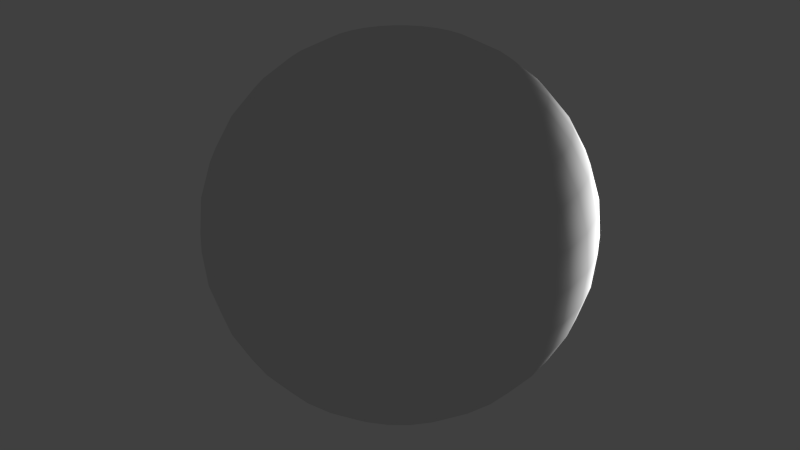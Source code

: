 # Source: UVSphere.blend  (saved by Blender 2.74.0; exported with 4.5.12 LTS)
import bpy
from mathutils import Matrix  # noqa: F401  (used for matrix-valued properties, if any)

bpy.ops.wm.read_factory_settings(use_empty=True)
scene = bpy.context.scene
scene.name = 'Scene'

# ---- collections
col_collection_1 = bpy.data.collections.new('Collection 1'); scene.collection.children.link(col_collection_1)

# ---- materials (node trees are filled in below, after node groups)
mat_material = bpy.data.materials.new('Material')
mat_material.alpha_threshold = 0.0
mat_material.use_transparent_shadow = False
mat_material.roughness = 0.5
mat_material.line_color = (0.0, 0.0, 0.0, 1.0)

# ---- material node trees

# ---- world
world_world = bpy.data.worlds.new('World'); scene.world = world_world
world_world.color = (0.05088, 0.05088, 0.05088)
world_world.use_sun_shadow = False
world_world.sun_shadow_jitter_overblur = 0.0
world_world.cycles.sampling_method = 'MANUAL'
world_world.cycles.sample_map_resolution = 256

# ---- lights
light_point_001 = bpy.data.lights.new('Point.001', 'POINT')
light_point_001.transmission_factor = 0.0
light_point_001.energy = 100.0
light_point_001.shadow_buffer_clip_start = 0.5
light_point_001.shadow_soft_size = 0.1
light_point_001.shadow_maximum_resolution = 0.006
light_point_001.use_absolute_resolution = True
light_point_001.cycles.use_multiple_importance_sampling = False

# ---- meshes
me_sphere = bpy.data.meshes.new('Sphere')
me_sphere.from_pydata([(-0.1951, 0.0, 0.9808), (-0.3827, 0.0, 0.9239), (-0.5556, 0.0, 0.8315), (-0.7071, 0.0, 0.7071), (-0.8315, 0.0, 0.5556), (-0.9239, 0.0, 0.3827), (-0.9808, 0.0, 0.1951), (-1.0, 0.0, 7.55e-08), (-0.9808, 0.0, -0.1951), (-0.9239, 0.0, -0.3827), (-0.8315, 0.0, -0.5556), (-0.7071, 0.0, -0.7071), (-0.5556, 0.0, -0.8315), (-0.3827, 0.0, -0.9239), (-0.1951, 0.0, -0.9808), (3.258e-07, 0.0, -1.0), (-0.1913, 0.03806, 0.9808), (-0.3753, 0.07466, 0.9239), (-0.5449, 0.1084, 0.8315), (-0.6935, 0.1379, 0.7071), (-0.8155, 0.1622, 0.5556), (-0.9061, 0.1802, 0.3827), (-0.9619, 0.1913, 0.1951), (-0.9808, 0.1951, 7.55e-08), (-0.9619, 0.1913, -0.1951), (-0.9061, 0.1802, -0.3827), (-0.8155, 0.1622, -0.5556), (-0.6935, 0.1379, -0.7071), (-0.5449, 0.1084, -0.8315), (-0.3753, 0.07466, -0.9239), (-0.1913, 0.03806, -0.9808), (-0.1802, 0.07466, 0.9808), (-0.3536, 0.1464, 0.9239), (-0.5133, 0.2126, 0.8315), (-0.6533, 0.2706, 0.7071), (-0.7682, 0.3182, 0.5556), (-0.8536, 0.3536, 0.3827), (-0.9061, 0.3753, 0.1951), (-0.9239, 0.3827, 7.55e-08), (-0.9061, 0.3753, -0.1951), (-0.8536, 0.3536, -0.3827), (-0.7682, 0.3182, -0.5556), (-0.6533, 0.2706, -0.7071), (-0.5133, 0.2126, -0.8315), (-0.3536, 0.1464, -0.9239), (-0.1802, 0.07466, -0.9808), (-0.1622, 0.1084, 0.9808), (-0.3182, 0.2126, 0.9239), (-0.4619, 0.3087, 0.8315), (-0.5879, 0.3928, 0.7071), (-0.6913, 0.4619, 0.5556), (-0.7682, 0.5133, 0.3827), (-0.8155, 0.5449, 0.1951), (-0.8315, 0.5556, 7.55e-08), (-0.8155, 0.5449, -0.1951), (-0.7682, 0.5133, -0.3827), (-0.6913, 0.4619, -0.5556), (-0.5879, 0.3928, -0.7071), (-0.4619, 0.3087, -0.8315), (-0.3182, 0.2126, -0.9239), (-0.1622, 0.1084, -0.9808), (-0.1379, 0.1379, 0.9808), (-0.2706, 0.2706, 0.9239), (-0.3928, 0.3928, 0.8315), (-0.5, 0.5, 0.7071), (-0.5879, 0.5879, 0.5556), (-0.6533, 0.6533, 0.3827), (-0.6935, 0.6935, 0.1951), (-0.7071, 0.7071, 7.55e-08), (-0.6935, 0.6935, -0.1951), (-0.6533, 0.6533, -0.3827), (-0.5879, 0.5879, -0.5556), (-0.5, 0.5, -0.7071), (-0.3928, 0.3928, -0.8315), (-0.2706, 0.2706, -0.9239), (-0.1379, 0.1379, -0.9808), (-0.1084, 0.1622, 0.9808), (-0.2126, 0.3182, 0.9239), (-0.3087, 0.4619, 0.8315), (-0.3928, 0.5879, 0.7071), (-0.4619, 0.6913, 0.5556), (-0.5133, 0.7682, 0.3827), (-0.5449, 0.8155, 0.1951), (-0.5556, 0.8315, 7.55e-08), (-0.5449, 0.8155, -0.1951), (-0.5133, 0.7682, -0.3827), (-0.4619, 0.6913, -0.5556), (-0.3928, 0.5879, -0.7071), (-0.3087, 0.4619, -0.8315), (-0.2126, 0.3182, -0.9239), (-0.1084, 0.1622, -0.9808), (-0.07466, 0.1802, 0.9808), (-0.1464, 0.3536, 0.9239), (-0.2126, 0.5133, 0.8315), (-0.2706, 0.6533, 0.7071), (-0.3182, 0.7682, 0.5556), (-0.3536, 0.8536, 0.3827), (-0.3753, 0.9061, 0.1951), (-0.3827, 0.9239, 7.55e-08), (-0.3753, 0.9061, -0.1951), (-0.3536, 0.8536, -0.3827), (-0.3182, 0.7682, -0.5556), (-0.2706, 0.6533, -0.7071), (-0.2126, 0.5133, -0.8315), (-0.1464, 0.3536, -0.9239), (-0.07466, 0.1802, -0.9808), (-0.03806, 0.1913, 0.9808), (-0.07466, 0.3753, 0.9239), (-0.1084, 0.5449, 0.8315), (-0.1379, 0.6935, 0.7071), (-0.1622, 0.8155, 0.5556), (-0.1802, 0.9061, 0.3827), (-0.1913, 0.9619, 0.1951), (-0.1951, 0.9808, 7.55e-08), (-0.1913, 0.9619, -0.1951), (-0.1802, 0.9061, -0.3827), (-0.1622, 0.8155, -0.5556), (-0.1379, 0.6935, -0.7071), (-0.1084, 0.5449, -0.8315), (-0.07466, 0.3753, -0.9239), (-0.03806, 0.1913, -0.9808), (3.266e-07, 0.1951, 0.9808), (3.192e-07, 0.3827, 0.9239), (3.117e-07, 0.5556, 0.8315), (3.192e-07, 0.7071, 0.7071), (3.341e-07, 0.8315, 0.5556), (2.745e-07, 0.9239, 0.3827), (3.937e-07, 0.9808, 0.1951), (3.788e-07, 1.0, 7.55e-08), (3.937e-07, 0.9808, -0.1951), (2.298e-07, 0.9239, -0.3827), (3.341e-07, 0.8315, -0.5556), (3.192e-07, 0.7071, -0.7071), (3.415e-07, 0.5556, -0.8315), (3.043e-07, 0.3827, -0.9239), (3.08e-07, 0.1951, -0.9808), (0.03806, 0.1913, 0.9808), (0.07466, 0.3753, 0.9239), (0.1084, 0.5449, 0.8315), (0.138, 0.6935, 0.7071), (0.1622, 0.8155, 0.5556), (0.1802, 0.9061, 0.3827), (0.1913, 0.9619, 0.1951), (0.1951, 0.9808, 7.55e-08), (0.1913, 0.9619, -0.1951), (0.1802, 0.9061, -0.3827), (0.1622, 0.8155, -0.5556), (0.138, 0.6935, -0.7071), (0.1084, 0.5449, -0.8315), (0.07466, 0.3753, -0.9239), (0.03806, 0.1913, -0.9808), (0.07466, 0.1802, 0.9808), (0.1464, 0.3536, 0.9239), (0.2126, 0.5133, 0.8315), (0.2706, 0.6533, 0.7071), (0.3182, 0.7682, 0.5556), (0.3536, 0.8536, 0.3827), (0.3753, 0.9061, 0.1951), (0.3827, 0.9239, 7.55e-08), (0.3753, 0.9061, -0.1951), (0.3536, 0.8536, -0.3827), (0.3182, 0.7682, -0.5556), (0.2706, 0.6533, -0.7071), (0.2126, 0.5133, -0.8315), (0.1464, 0.3536, -0.9239), (0.07466, 0.1802, -0.9808), (0.1084, 0.1622, 0.9808), (0.2126, 0.3182, 0.9239), (0.3087, 0.4619, 0.8315), (0.3928, 0.5879, 0.7071), (0.4619, 0.6913, 0.5556), (0.5133, 0.7682, 0.3827), (0.5449, 0.8155, 0.1951), (0.5556, 0.8315, 7.55e-08), (0.5449, 0.8155, -0.1951), (0.5133, 0.7682, -0.3827), (0.4619, 0.6913, -0.5556), (0.3928, 0.5879, -0.7071), (0.3087, 0.4619, -0.8315), (0.2126, 0.3182, -0.9239), (0.1084, 0.1622, -0.9808), (0.138, 0.1379, 0.9808), (0.2706, 0.2706, 0.9239), (0.3928, 0.3928, 0.8315), (0.5, 0.5, 0.7071), (0.5879, 0.5879, 0.5556), (0.6533, 0.6533, 0.3827), (0.6935, 0.6935, 0.1951), (0.7071, 0.7071, 7.55e-08), (0.6935, 0.6935, -0.1951), (0.6533, 0.6533, -0.3827), (0.5879, 0.5879, -0.5556), (0.5, 0.5, -0.7071), (0.3928, 0.3928, -0.8315), (0.2706, 0.2706, -0.9239), (0.138, 0.1379, -0.9808), (0.1622, 0.1084, 0.9808), (0.3182, 0.2126, 0.9239), (0.4619, 0.3087, 0.8315), (0.5879, 0.3928, 0.7071), (0.6913, 0.4619, 0.5556), (0.7682, 0.5133, 0.3827), (0.8155, 0.5449, 0.1951), (0.8315, 0.5556, 7.55e-08), (0.8155, 0.5449, -0.1951), (0.7682, 0.5133, -0.3827), (0.6913, 0.4619, -0.5556), (0.5879, 0.3928, -0.7071), (0.4619, 0.3087, -0.8315), (0.3182, 0.2126, -0.9239), (0.1622, 0.1084, -0.9808), (0.1802, 0.07466, 0.9808), (0.3536, 0.1464, 0.9239), (0.5133, 0.2126, 0.8315), (0.6533, 0.2706, 0.7071), (0.7682, 0.3182, 0.5556), (0.8536, 0.3536, 0.3827), (0.9061, 0.3753, 0.1951), (0.9239, 0.3827, 7.55e-08), (0.9061, 0.3753, -0.1951), (0.8536, 0.3536, -0.3827), (0.7682, 0.3182, -0.5556), (0.6533, 0.2706, -0.7071), (0.5133, 0.2126, -0.8315), (0.3536, 0.1464, -0.9239), (0.1802, 0.07466, -0.9808), (0.1913, 0.03806, 0.9808), (0.3753, 0.07466, 0.9239), (0.5449, 0.1084, 0.8315), (0.6935, 0.1379, 0.7071), (0.8155, 0.1622, 0.5556), (0.9061, 0.1802, 0.3827), (0.9619, 0.1913, 0.1951), (0.9808, 0.1951, 7.55e-08), (0.9619, 0.1913, -0.1951), (0.9061, 0.1802, -0.3827), (0.8155, 0.1622, -0.5556), (0.6935, 0.1379, -0.7071), (0.5449, 0.1084, -0.8315), (0.3753, 0.07466, -0.9239), (0.1913, 0.03806, -0.9808), (0.1951, -7.212e-09, 0.9808), (0.3827, 4.122e-08, 0.9239), (0.5556, 2.632e-08, 0.8315), (0.7071, -2.584e-08, 0.7071), (0.8315, -8.544e-08, 0.5556), (0.9239, 6.357e-08, 0.3827), (0.9808, -8.544e-08, 0.1951), (1.0, -1.003e-07, 7.55e-08), (0.9808, -8.544e-08, -0.1951), (0.9239, 6.357e-08, -0.3827), (0.8315, -8.544e-08, -0.5556), (0.7071, -2.584e-08, -0.7071), (0.5556, -1.094e-08, -0.8315), (0.3827, 3.964e-09, -0.9239), (0.1951, 3.964e-09, -0.9808), (0.1913, -0.03806, 0.9808), (0.3753, -0.07466, 0.9239), (0.5449, -0.1084, 0.8315), (0.6935, -0.1379, 0.7071), (0.8155, -0.1622, 0.5556), (0.9061, -0.1802, 0.3827), (0.9619, -0.1913, 0.1951), (0.9808, -0.1951, 7.55e-08), (0.9619, -0.1913, -0.1951), (0.9061, -0.1802, -0.3827), (0.8155, -0.1622, -0.5556), (0.6935, -0.1379, -0.7071), (0.5449, -0.1084, -0.8315), (0.3753, -0.07466, -0.9239), (0.1913, -0.03806, -0.9808), (0.1802, -0.07466, 0.9808), (0.3536, -0.1464, 0.9239), (0.5133, -0.2126, 0.8315), (0.6533, -0.2706, 0.7071), (0.7682, -0.3182, 0.5556), (0.8536, -0.3536, 0.3827), (0.9061, -0.3753, 0.1951), (0.9239, -0.3827, 7.55e-08), (0.9061, -0.3753, -0.1951), (0.8536, -0.3536, -0.3827), (0.7682, -0.3182, -0.5556), (0.6533, -0.2706, -0.7071), (0.5133, -0.2126, -0.8315), (0.3536, -0.1464, -0.9239), (0.1802, -0.07466, -0.9808), (0.1622, -0.1084, 0.9808), (0.3182, -0.2126, 0.9239), (0.4619, -0.3087, 0.8315), (0.5879, -0.3928, 0.7071), (0.6913, -0.4619, 0.5556), (0.7682, -0.5133, 0.3827), (0.8155, -0.5449, 0.1951), (0.8315, -0.5556, 7.55e-08), (0.8155, -0.5449, -0.1951), (0.7682, -0.5133, -0.3827), (0.6913, -0.4619, -0.5556), (0.5879, -0.3928, -0.7071), (0.4619, -0.3087, -0.8315), (0.3182, -0.2126, -0.9239), (0.1622, -0.1084, -0.9808), (0.138, -0.1379, 0.9808), (0.2706, -0.2706, 0.9239), (0.3928, -0.3928, 0.8315), (0.5, -0.5, 0.7071), (0.5879, -0.5879, 0.5556), (0.6533, -0.6533, 0.3827), (0.6935, -0.6935, 0.1951), (0.7071, -0.7071, 7.55e-08), (0.6935, -0.6935, -0.1951), (0.6533, -0.6533, -0.3827), (0.5879, -0.5879, -0.5556), (0.5, -0.5, -0.7071), (0.3928, -0.3928, -0.8315), (0.2706, -0.2706, -0.9239), (0.1379, -0.1379, -0.9808), (0.1084, -0.1622, 0.9808), (0.2126, -0.3182, 0.9239), (0.3087, -0.4619, 0.8315), (0.3928, -0.5879, 0.7071), (0.4619, -0.6913, 0.5556), (0.5133, -0.7682, 0.3827), (0.5449, -0.8155, 0.1951), (0.5556, -0.8315, 7.55e-08), (0.5449, -0.8155, -0.1951), (0.5133, -0.7682, -0.3827), (0.4619, -0.6913, -0.5556), (0.3928, -0.5879, -0.7071), (0.3087, -0.4619, -0.8315), (0.2126, -0.3182, -0.9239), (0.1084, -0.1622, -0.9808), (0.07466, -0.1802, 0.9808), (0.1464, -0.3536, 0.9239), (0.2126, -0.5133, 0.8315), (0.2706, -0.6533, 0.7071), (0.3182, -0.7682, 0.5556), (0.3536, -0.8536, 0.3827), (0.3753, -0.9061, 0.1951), (0.3827, -0.9239, 7.55e-08), (0.3753, -0.9061, -0.1951), (0.3536, -0.8536, -0.3827), (0.3182, -0.7682, -0.5556), (0.2706, -0.6533, -0.7071), (0.2126, -0.5133, -0.8315), (0.1464, -0.3536, -0.9239), (0.07466, -0.1802, -0.9808), (0.03806, -0.1913, 0.9808), (0.07466, -0.3753, 0.9239), (0.1084, -0.5449, 0.8315), (0.1379, -0.6935, 0.7071), (0.1622, -0.8155, 0.5556), (0.1802, -0.9061, 0.3827), (0.1913, -0.9619, 0.1951), (0.1951, -0.9808, 7.55e-08), (0.1913, -0.9619, -0.1951), (0.1802, -0.9061, -0.3827), (0.1622, -0.8155, -0.5556), (0.1379, -0.6935, -0.7071), (0.1084, -0.5449, -0.8315), (0.07466, -0.3753, -0.9239), (0.03806, -0.1913, -0.9808), (3.117e-07, -0.1951, 0.9808), (2.819e-07, -0.3827, 0.9239), (2.819e-07, -0.5556, 0.8315), (1.851e-07, -0.7071, 0.7071), (1.404e-07, -0.8315, 0.5556), (3.192e-07, -0.9239, 0.3827), (9.567e-08, -0.9808, 0.1951), (1.404e-07, -1.0, 7.55e-08), (9.567e-08, -0.9808, -0.1951), (3.192e-07, -0.9239, -0.3827), (1.404e-07, -0.8315, -0.5556), (1.851e-07, -0.7071, -0.7071), (2.596e-07, -0.5556, -0.8315), (2.521e-07, -0.3827, -0.9239), (3.155e-07, -0.1951, -0.9808), (-0.03806, -0.1913, 0.9808), (-0.07466, -0.3753, 0.9239), (-0.1084, -0.5449, 0.8315), (-0.1379, -0.6935, 0.7071), (-0.1622, -0.8155, 0.5556), (-0.1802, -0.9061, 0.3827), (-0.1913, -0.9619, 0.1951), (-0.1951, -0.9808, 7.55e-08), (-0.1913, -0.9619, -0.1951), (-0.1802, -0.9061, -0.3827), (-0.1622, -0.8155, -0.5556), (-0.1379, -0.6935, -0.7071), (-0.1084, -0.5449, -0.8315), (-0.07466, -0.3753, -0.9239), (-0.03806, -0.1913, -0.9808), (2.011e-07, -3.01e-07, 1.0), (-0.07466, -0.1802, 0.9808), (-0.1464, -0.3536, 0.9239), (-0.2126, -0.5133, 0.8315), (-0.2706, -0.6533, 0.7071), (-0.3182, -0.7682, 0.5556), (-0.3536, -0.8536, 0.3827), (-0.3753, -0.9061, 0.1951), (-0.3827, -0.9239, 7.55e-08), (-0.3753, -0.9061, -0.1951), (-0.3536, -0.8536, -0.3827), (-0.3182, -0.7682, -0.5556), (-0.2706, -0.6533, -0.7071), (-0.2126, -0.5133, -0.8315), (-0.1464, -0.3536, -0.9239), (-0.07466, -0.1802, -0.9808), (-0.1084, -0.1622, 0.9808), (-0.2126, -0.3182, 0.9239), (-0.3087, -0.4619, 0.8315), (-0.3928, -0.5879, 0.7071), (-0.4619, -0.6913, 0.5556), (-0.5133, -0.7682, 0.3827), (-0.5449, -0.8155, 0.1951), (-0.5556, -0.8315, 7.55e-08), (-0.5449, -0.8155, -0.1951), (-0.5133, -0.7682, -0.3827), (-0.4619, -0.6913, -0.5556), (-0.3928, -0.5879, -0.7071), (-0.3087, -0.4619, -0.8315), (-0.2126, -0.3182, -0.9239), (-0.1084, -0.1622, -0.9808), (-0.1379, -0.1379, 0.9808), (-0.2706, -0.2706, 0.9239), (-0.3928, -0.3928, 0.8315), (-0.5, -0.5, 0.7071), (-0.5879, -0.5879, 0.5556), (-0.6533, -0.6533, 0.3827), (-0.6935, -0.6935, 0.1951), (-0.7071, -0.7071, 7.55e-08), (-0.6935, -0.6935, -0.1951), (-0.6533, -0.6533, -0.3827), (-0.5879, -0.5879, -0.5556), (-0.5, -0.5, -0.7071), (-0.3928, -0.3928, -0.8315), (-0.2706, -0.2706, -0.9239), (-0.1379, -0.1379, -0.9808), (-0.1622, -0.1084, 0.9808), (-0.3182, -0.2126, 0.9239), (-0.4619, -0.3087, 0.8315), (-0.5879, -0.3928, 0.7071), (-0.6913, -0.4619, 0.5556), (-0.7682, -0.5133, 0.3827), (-0.8155, -0.5449, 0.1951), (-0.8315, -0.5556, 7.55e-08), (-0.8155, -0.5449, -0.1951), (-0.7682, -0.5133, -0.3827), (-0.6913, -0.4619, -0.5556), (-0.5879, -0.3928, -0.7071), (-0.4619, -0.3087, -0.8315), (-0.3182, -0.2126, -0.9239), (-0.1622, -0.1084, -0.9808), (-0.1802, -0.07466, 0.9808), (-0.3536, -0.1464, 0.9239), (-0.5133, -0.2126, 0.8315), (-0.6533, -0.2706, 0.7071), (-0.7682, -0.3182, 0.5556), (-0.8536, -0.3536, 0.3827), (-0.9061, -0.3753, 0.1951), (-0.9239, -0.3827, 7.55e-08), (-0.9061, -0.3753, -0.1951), (-0.8536, -0.3536, -0.3827), (-0.7682, -0.3182, -0.5556), (-0.6533, -0.2706, -0.7071), (-0.5133, -0.2126, -0.8315), (-0.3536, -0.1464, -0.9239), (-0.1802, -0.07466, -0.9808), (-0.1913, -0.03806, 0.9808), (-0.3753, -0.07466, 0.9239), (-0.5449, -0.1084, 0.8315), (-0.6935, -0.1379, 0.7071), (-0.8155, -0.1622, 0.5556), (-0.9061, -0.1802, 0.3827), (-0.9619, -0.1913, 0.1951), (-0.9808, -0.1951, 7.55e-08), (-0.9619, -0.1913, -0.1951), (-0.9061, -0.1802, -0.3827), (-0.8155, -0.1622, -0.5556), (-0.6935, -0.1379, -0.7071), (-0.5449, -0.1084, -0.8315), (-0.3753, -0.07466, -0.9239), (-0.1913, -0.03806, -0.9808)], [], [(10, 9, 25, 26), (8, 7, 23, 24), (6, 5, 21, 22), (4, 3, 19, 20), (2, 1, 17, 18), (13, 12, 28, 29), (11, 10, 26, 27), (9, 8, 24, 25), (7, 6, 22, 23), (5, 4, 20, 21), (3, 2, 18, 19), (14, 13, 29, 30), (1, 0, 16, 17), (12, 11, 27, 28), (21, 20, 35, 36), (19, 18, 33, 34), (30, 29, 44, 45), (17, 16, 31, 32), (28, 27, 42, 43), (26, 25, 40, 41), (24, 23, 38, 39), (22, 21, 36, 37), (20, 19, 34, 35), (18, 17, 32, 33), (29, 28, 43, 44), (27, 26, 41, 42), (25, 24, 39, 40), (23, 22, 37, 38), (36, 35, 50, 51), (34, 33, 48, 49), (45, 44, 59, 60), (32, 31, 46, 47), (43, 42, 57, 58), (41, 40, 55, 56), (39, 38, 53, 54), (37, 36, 51, 52), (35, 34, 49, 50), (33, 32, 47, 48), (44, 43, 58, 59), (42, 41, 56, 57), (40, 39, 54, 55), (38, 37, 52, 53), (51, 50, 65, 66), (49, 48, 63, 64), (60, 59, 74, 75), (47, 46, 61, 62), (58, 57, 72, 73), (56, 55, 70, 71), (54, 53, 68, 69), (52, 51, 66, 67), (50, 49, 64, 65), (48, 47, 62, 63), (59, 58, 73, 74), (57, 56, 71, 72), (55, 54, 69, 70), (53, 52, 67, 68), (66, 65, 80, 81), (64, 63, 78, 79), (75, 74, 89, 90), (62, 61, 76, 77), (73, 72, 87, 88), (71, 70, 85, 86), (69, 68, 83, 84), (67, 66, 81, 82), (65, 64, 79, 80), (63, 62, 77, 78), (74, 73, 88, 89), (72, 71, 86, 87), (70, 69, 84, 85), (68, 67, 82, 83), (81, 80, 95, 96), (79, 78, 93, 94), (90, 89, 104, 105), (77, 76, 91, 92), (88, 87, 102, 103), (86, 85, 100, 101), (84, 83, 98, 99), (82, 81, 96, 97), (80, 79, 94, 95), (78, 77, 92, 93), (89, 88, 103, 104), (87, 86, 101, 102), (85, 84, 99, 100), (83, 82, 97, 98), (96, 95, 110, 111), (94, 93, 108, 109), (105, 104, 119, 120), (92, 91, 106, 107), (103, 102, 117, 118), (101, 100, 115, 116), (99, 98, 113, 114), (97, 96, 111, 112), (95, 94, 109, 110), (93, 92, 107, 108), (104, 103, 118, 119), (102, 101, 116, 117), (100, 99, 114, 115), (98, 97, 112, 113), (111, 110, 125, 126), (109, 108, 123, 124), (120, 119, 134, 135), (107, 106, 121, 122), (118, 117, 132, 133), (116, 115, 130, 131), (114, 113, 128, 129), (112, 111, 126, 127), (110, 109, 124, 125), (108, 107, 122, 123), (119, 118, 133, 134), (117, 116, 131, 132), (115, 114, 129, 130), (113, 112, 127, 128), (126, 125, 140, 141), (124, 123, 138, 139), (135, 134, 149, 150), (122, 121, 136, 137), (133, 132, 147, 148), (131, 130, 145, 146), (129, 128, 143, 144), (127, 126, 141, 142), (125, 124, 139, 140), (123, 122, 137, 138), (134, 133, 148, 149), (132, 131, 146, 147), (130, 129, 144, 145), (128, 127, 142, 143), (141, 140, 155, 156), (139, 138, 153, 154), (150, 149, 164, 165), (137, 136, 151, 152), (148, 147, 162, 163), (146, 145, 160, 161), (144, 143, 158, 159), (142, 141, 156, 157), (140, 139, 154, 155), (138, 137, 152, 153), (149, 148, 163, 164), (147, 146, 161, 162), (145, 144, 159, 160), (143, 142, 157, 158), (156, 155, 170, 171), (154, 153, 168, 169), (165, 164, 179, 180), (152, 151, 166, 167), (163, 162, 177, 178), (161, 160, 175, 176), (159, 158, 173, 174), (157, 156, 171, 172), (155, 154, 169, 170), (153, 152, 167, 168), (164, 163, 178, 179), (162, 161, 176, 177), (160, 159, 174, 175), (158, 157, 172, 173), (171, 170, 185, 186), (169, 168, 183, 184), (180, 179, 194, 195), (167, 166, 181, 182), (178, 177, 192, 193), (176, 175, 190, 191), (174, 173, 188, 189), (172, 171, 186, 187), (170, 169, 184, 185), (168, 167, 182, 183), (179, 178, 193, 194), (177, 176, 191, 192), (175, 174, 189, 190), (173, 172, 187, 188), (186, 185, 200, 201), (184, 183, 198, 199), (195, 194, 209, 210), (182, 181, 196, 197), (193, 192, 207, 208), (191, 190, 205, 206), (189, 188, 203, 204), (187, 186, 201, 202), (185, 184, 199, 200), (183, 182, 197, 198), (194, 193, 208, 209), (192, 191, 206, 207), (190, 189, 204, 205), (188, 187, 202, 203), (201, 200, 215, 216), (199, 198, 213, 214), (210, 209, 224, 225), (197, 196, 211, 212), (208, 207, 222, 223), (206, 205, 220, 221), (204, 203, 218, 219), (202, 201, 216, 217), (200, 199, 214, 215), (198, 197, 212, 213), (209, 208, 223, 224), (207, 206, 221, 222), (205, 204, 219, 220), (203, 202, 217, 218), (216, 215, 230, 231), (214, 213, 228, 229), (225, 224, 239, 240), (212, 211, 226, 227), (223, 222, 237, 238), (221, 220, 235, 236), (219, 218, 233, 234), (217, 216, 231, 232), (215, 214, 229, 230), (213, 212, 227, 228), (224, 223, 238, 239), (222, 221, 236, 237), (220, 219, 234, 235), (218, 217, 232, 233), (231, 230, 245, 246), (229, 228, 243, 244), (240, 239, 254, 255), (227, 226, 241, 242), (238, 237, 252, 253), (236, 235, 250, 251), (234, 233, 248, 249), (232, 231, 246, 247), (230, 229, 244, 245), (228, 227, 242, 243), (239, 238, 253, 254), (237, 236, 251, 252), (235, 234, 249, 250), (233, 232, 247, 248), (246, 245, 260, 261), (244, 243, 258, 259), (255, 254, 269, 270), (242, 241, 256, 257), (253, 252, 267, 268), (251, 250, 265, 266), (249, 248, 263, 264), (247, 246, 261, 262), (245, 244, 259, 260), (243, 242, 257, 258), (254, 253, 268, 269), (252, 251, 266, 267), (250, 249, 264, 265), (248, 247, 262, 263), (261, 260, 275, 276), (259, 258, 273, 274), (270, 269, 284, 285), (257, 256, 271, 272), (268, 267, 282, 283), (266, 265, 280, 281), (264, 263, 278, 279), (262, 261, 276, 277), (260, 259, 274, 275), (258, 257, 272, 273), (269, 268, 283, 284), (267, 266, 281, 282), (265, 264, 279, 280), (263, 262, 277, 278), (276, 275, 290, 291), (274, 273, 288, 289), (285, 284, 299, 300), (272, 271, 286, 287), (283, 282, 297, 298), (281, 280, 295, 296), (279, 278, 293, 294), (277, 276, 291, 292), (275, 274, 289, 290), (273, 272, 287, 288), (284, 283, 298, 299), (282, 281, 296, 297), (280, 279, 294, 295), (278, 277, 292, 293), (291, 290, 305, 306), (289, 288, 303, 304), (300, 299, 314, 315), (287, 286, 301, 302), (298, 297, 312, 313), (296, 295, 310, 311), (294, 293, 308, 309), (292, 291, 306, 307), (290, 289, 304, 305), (288, 287, 302, 303), (299, 298, 313, 314), (297, 296, 311, 312), (295, 294, 309, 310), (293, 292, 307, 308), (306, 305, 320, 321), (304, 303, 318, 319), (315, 314, 329, 330), (302, 301, 316, 317), (313, 312, 327, 328), (311, 310, 325, 326), (309, 308, 323, 324), (307, 306, 321, 322), (305, 304, 319, 320), (303, 302, 317, 318), (314, 313, 328, 329), (312, 311, 326, 327), (310, 309, 324, 325), (308, 307, 322, 323), (321, 320, 335, 336), (319, 318, 333, 334), (330, 329, 344, 345), (317, 316, 331, 332), (328, 327, 342, 343), (326, 325, 340, 341), (324, 323, 338, 339), (322, 321, 336, 337), (320, 319, 334, 335), (318, 317, 332, 333), (329, 328, 343, 344), (327, 326, 341, 342), (325, 324, 339, 340), (323, 322, 337, 338), (336, 335, 350, 351), (334, 333, 348, 349), (345, 344, 359, 360), (332, 331, 346, 347), (343, 342, 357, 358), (341, 340, 355, 356), (339, 338, 353, 354), (337, 336, 351, 352), (335, 334, 349, 350), (333, 332, 347, 348), (344, 343, 358, 359), (342, 341, 356, 357), (340, 339, 354, 355), (338, 337, 352, 353), (351, 350, 365, 366), (349, 348, 363, 364), (360, 359, 374, 375), (347, 346, 361, 362), (358, 357, 372, 373), (356, 355, 370, 371), (354, 353, 368, 369), (352, 351, 366, 367), (350, 349, 364, 365), (348, 347, 362, 363), (359, 358, 373, 374), (357, 356, 371, 372), (355, 354, 369, 370), (353, 352, 367, 368), (366, 365, 380, 381), (364, 363, 378, 379), (375, 374, 389, 390), (362, 361, 376, 377), (373, 372, 387, 388), (371, 370, 385, 386), (369, 368, 383, 384), (367, 366, 381, 382), (365, 364, 379, 380), (363, 362, 377, 378), (374, 373, 388, 389), (372, 371, 386, 387), (370, 369, 384, 385), (368, 367, 382, 383), (381, 380, 396, 397), (379, 378, 394, 395), (390, 389, 405, 406), (377, 376, 392, 393), (388, 387, 403, 404), (386, 385, 401, 402), (384, 383, 399, 400), (382, 381, 397, 398), (380, 379, 395, 396), (378, 377, 393, 394), (389, 388, 404, 405), (387, 386, 402, 403), (385, 384, 400, 401), (383, 382, 398, 399), (397, 396, 411, 412), (395, 394, 409, 410), (406, 405, 420, 421), (393, 392, 407, 408), (404, 403, 418, 419), (402, 401, 416, 417), (400, 399, 414, 415), (398, 397, 412, 413), (396, 395, 410, 411), (394, 393, 408, 409), (405, 404, 419, 420), (403, 402, 417, 418), (401, 400, 415, 416), (399, 398, 413, 414), (412, 411, 426, 427), (410, 409, 424, 425), (421, 420, 435, 436), (408, 407, 422, 423), (419, 418, 433, 434), (417, 416, 431, 432), (415, 414, 429, 430), (413, 412, 427, 428), (411, 410, 425, 426), (409, 408, 423, 424), (420, 419, 434, 435), (418, 417, 432, 433), (416, 415, 430, 431), (414, 413, 428, 429), (427, 426, 441, 442), (425, 424, 439, 440), (436, 435, 450, 451), (423, 422, 437, 438), (434, 433, 448, 449), (432, 431, 446, 447), (430, 429, 444, 445), (428, 427, 442, 443), (426, 425, 440, 441), (424, 423, 438, 439), (435, 434, 449, 450), (433, 432, 447, 448), (431, 430, 445, 446), (429, 428, 443, 444), (442, 441, 456, 457), (440, 439, 454, 455), (451, 450, 465, 466), (438, 437, 452, 453), (449, 448, 463, 464), (447, 446, 461, 462), (445, 444, 459, 460), (443, 442, 457, 458), (441, 440, 455, 456), (439, 438, 453, 454), (450, 449, 464, 465), (448, 447, 462, 463), (446, 445, 460, 461), (444, 443, 458, 459), (457, 456, 471, 472), (455, 454, 469, 470), (466, 465, 480, 481), (453, 452, 467, 468), (464, 463, 478, 479), (462, 461, 476, 477), (460, 459, 474, 475), (458, 457, 472, 473), (456, 455, 470, 471), (454, 453, 468, 469), (465, 464, 479, 480), (463, 462, 477, 478), (461, 460, 475, 476), (459, 458, 473, 474), (15, 14, 30), (0, 391, 16), (15, 30, 45), (16, 391, 31), (15, 45, 60), (31, 391, 46), (15, 60, 75), (46, 391, 61), (15, 75, 90), (61, 391, 76), (15, 90, 105), (76, 391, 91), (15, 105, 120), (91, 391, 106), (15, 120, 135), (106, 391, 121), (15, 135, 150), (121, 391, 136), (15, 150, 165), (136, 391, 151), (15, 165, 180), (151, 391, 166), (15, 180, 195), (166, 391, 181), (15, 195, 210), (181, 391, 196), (15, 210, 225), (196, 391, 211), (15, 225, 240), (211, 391, 226), (15, 240, 255), (226, 391, 241), (15, 255, 270), (241, 391, 256), (15, 270, 285), (256, 391, 271), (15, 285, 300), (271, 391, 286), (15, 300, 315), (286, 391, 301), (15, 315, 330), (301, 391, 316), (15, 330, 345), (316, 391, 331), (15, 345, 360), (331, 391, 346), (15, 360, 375), (346, 391, 361), (15, 375, 390), (361, 391, 376), (15, 390, 406), (376, 391, 392), (15, 406, 421), (392, 391, 407), (15, 421, 436), (407, 391, 422), (15, 436, 451), (422, 391, 437), (15, 451, 466), (437, 391, 452), (15, 466, 481), (452, 391, 467), (472, 471, 4, 5), (470, 469, 2, 3), (481, 480, 13, 14), (468, 467, 0, 1), (479, 478, 11, 12), (477, 476, 9, 10), (475, 474, 7, 8), (473, 472, 5, 6), (471, 470, 3, 4), (15, 481, 14), (469, 468, 1, 2), (480, 479, 12, 13), (467, 391, 0), (478, 477, 10, 11), (476, 475, 8, 9), (474, 473, 6, 7)])
me_sphere.polygons.foreach_set('use_smooth', [True] * 512)
_uv = me_sphere.uv_layers.new(name='UVMap')
_uv.uv.foreach_set('vector', [0.08427, 0.2222, 0.03806, 0.3087, 0.1371, 0.3087, 0.1734, 0.2222, 0.009607, 0.4025, 0.0, 0.5, 0.1072, 0.5, 0.1147, 0.4025, 0.009607, 0.5975, 0.03806, 0.6913, 0.1371, 0.6913, 0.1147, 0.5975, 0.08427, 0.7778, 0.1464, 0.8536, 0.2222, 0.8536, 0.1734, 0.7778, 0.2222, 0.9157, 0.3087, 0.9619, 0.3497, 0.9619, 0.2817, 0.9157, 0.3087, 0.03806, 0.2222, 0.08427, 0.2817, 0.08427, 0.3497, 0.03806, 0.1464, 0.1464, 0.08427, 0.2222, 0.1734, 0.2222, 0.2222, 0.1464, 0.03806, 0.3087, 0.009607, 0.4025, 0.1147, 0.4025, 0.1371, 0.3087, 0.0, 0.5, 0.009607, 0.5975, 0.1147, 0.5975, 0.1072, 0.5, 0.03806, 0.6913, 0.08427, 0.7778, 0.1734, 0.7778, 0.1371, 0.6913, 0.1464, 0.8536, 0.2222, 0.9157, 0.2817, 0.9157, 0.2222, 0.8536, 0.4025, 0.009607, 0.3087, 0.03806, 0.3497, 0.03806, 0.4234, 0.009607, 0.3087, 0.9619, 0.4025, 0.9904, 0.4234, 0.9904, 0.3497, 0.9619, 0.2222, 0.08427, 0.1464, 0.1464, 0.2222, 0.1464, 0.2817, 0.08427, 0.1371, 0.6913, 0.1734, 0.7778, 0.275, 0.7778, 0.25, 0.6913, 0.2222, 0.8536, 0.2817, 0.9157, 0.3497, 0.9157, 0.3087, 0.8536, 0.4234, 0.009607, 0.3497, 0.03806, 0.3964, 0.03806, 0.4472, 0.009607, 0.3497, 0.9619, 0.4234, 0.9904, 0.4472, 0.9904, 0.3964, 0.9619, 0.2817, 0.08427, 0.2222, 0.1464, 0.3087, 0.1464, 0.3497, 0.08427, 0.1734, 0.2222, 0.1371, 0.3087, 0.25, 0.3087, 0.275, 0.2222, 0.1147, 0.4025, 0.1072, 0.5, 0.2294, 0.5, 0.2346, 0.4025, 0.1147, 0.5975, 0.1371, 0.6913, 0.25, 0.6913, 0.2346, 0.5975, 0.1734, 0.7778, 0.2222, 0.8536, 0.3087, 0.8536, 0.275, 0.7778, 0.2817, 0.9157, 0.3497, 0.9619, 0.3964, 0.9619, 0.3497, 0.9157, 0.3497, 0.03806, 0.2817, 0.08427, 0.3497, 0.08427, 0.3964, 0.03806, 0.2222, 0.1464, 0.1734, 0.2222, 0.275, 0.2222, 0.3087, 0.1464, 0.1371, 0.3087, 0.1147, 0.4025, 0.2346, 0.4025, 0.25, 0.3087, 0.1072, 0.5, 0.1147, 0.5975, 0.2346, 0.5975, 0.2294, 0.5, 0.25, 0.6913, 0.275, 0.7778, 0.3853, 0.7778, 0.3726, 0.6913, 0.3087, 0.8536, 0.3497, 0.9157, 0.4234, 0.9157, 0.4025, 0.8536, 0.4472, 0.009607, 0.3964, 0.03806, 0.4472, 0.03806, 0.4731, 0.009607, 0.3964, 0.9619, 0.4472, 0.9904, 0.4731, 0.9904, 0.4472, 0.9619, 0.3497, 0.08427, 0.3087, 0.1464, 0.4025, 0.1464, 0.4234, 0.08427, 0.275, 0.2222, 0.25, 0.3087, 0.3726, 0.3087, 0.3853, 0.2222, 0.2346, 0.4025, 0.2294, 0.5, 0.3621, 0.5, 0.3647, 0.4025, 0.2346, 0.5975, 0.25, 0.6913, 0.3726, 0.6913, 0.3647, 0.5975, 0.275, 0.7778, 0.3087, 0.8536, 0.4025, 0.8536, 0.3853, 0.7778, 0.3497, 0.9157, 0.3964, 0.9619, 0.4472, 0.9619, 0.4234, 0.9157, 0.3964, 0.03806, 0.3497, 0.08427, 0.4234, 0.08427, 0.4472, 0.03806, 0.3087, 0.1464, 0.275, 0.2222, 0.3853, 0.2222, 0.4025, 0.1464, 0.25, 0.3087, 0.2346, 0.4025, 0.3647, 0.4025, 0.3726, 0.3087, 0.2294, 0.5, 0.2346, 0.5975, 0.3647, 0.5975, 0.3621, 0.5, 0.3726, 0.6913, 0.3853, 0.7778, 0.5, 0.7778, 0.5, 0.6913, 0.4025, 0.8536, 0.4234, 0.9157, 0.5, 0.9157, 0.5, 0.8536, 0.4731, 0.009607, 0.4472, 0.03806, 0.5, 0.03806, 0.5, 0.009607, 0.4472, 0.9619, 0.4731, 0.9904, 0.5, 0.9904, 0.5, 0.9619, 0.4234, 0.08427, 0.4025, 0.1464, 0.5, 0.1464, 0.5, 0.08427, 0.3853, 0.2222, 0.3726, 0.3087, 0.5, 0.3087, 0.5, 0.2222, 0.3647, 0.4025, 0.3621, 0.5, 0.5, 0.5, 0.5, 0.4025, 0.3647, 0.5975, 0.3726, 0.6913, 0.5, 0.6913, 0.5, 0.5975, 0.3853, 0.7778, 0.4025, 0.8536, 0.5, 0.8536, 0.5, 0.7778, 0.4234, 0.9157, 0.4472, 0.9619, 0.5, 0.9619, 0.5, 0.9157, 0.4472, 0.03806, 0.4234, 0.08427, 0.5, 0.08427, 0.5, 0.03806, 0.4025, 0.1464, 0.3853, 0.2222, 0.5, 0.2222, 0.5, 0.1464, 0.3726, 0.3087, 0.3647, 0.4025, 0.5, 0.4025, 0.5, 0.3087, 0.3621, 0.5, 0.3647, 0.5975, 0.5, 0.5975, 0.5, 0.5, 0.5, 0.6913, 0.5, 0.7778, 0.6147, 0.7778, 0.6274, 0.6913, 0.5, 0.8536, 0.5, 0.9157, 0.5766, 0.9157, 0.5975, 0.8536, 0.5, 0.009607, 0.5, 0.03806, 0.5528, 0.03806, 0.5269, 0.009607, 0.5, 0.9619, 0.5, 0.9904, 0.5269, 0.9904, 0.5528, 0.9619, 0.5, 0.08427, 0.5, 0.1464, 0.5975, 0.1464, 0.5766, 0.08427, 0.5, 0.2222, 0.5, 0.3087, 0.6274, 0.3087, 0.6147, 0.2222, 0.5, 0.4025, 0.5, 0.5, 0.6379, 0.5, 0.6353, 0.4025, 0.5, 0.5975, 0.5, 0.6913, 0.6274, 0.6913, 0.6353, 0.5975, 0.5, 0.7778, 0.5, 0.8536, 0.5975, 0.8536, 0.6147, 0.7778, 0.5, 0.9157, 0.5, 0.9619, 0.5528, 0.9619, 0.5766, 0.9157, 0.5, 0.03806, 0.5, 0.08427, 0.5766, 0.08427, 0.5528, 0.03806, 0.5, 0.1464, 0.5, 0.2222, 0.6147, 0.2222, 0.5975, 0.1464, 0.5, 0.3087, 0.5, 0.4025, 0.6353, 0.4025, 0.6274, 0.3087, 0.5, 0.5, 0.5, 0.5975, 0.6353, 0.5975, 0.6379, 0.5, 0.6274, 0.6913, 0.6147, 0.7778, 0.725, 0.7778, 0.75, 0.6913, 0.5975, 0.8536, 0.5766, 0.9157, 0.6503, 0.9157, 0.6913, 0.8536, 0.5269, 0.009607, 0.5528, 0.03806, 0.6036, 0.03806, 0.5528, 0.009607, 0.5528, 0.9619, 0.5269, 0.9904, 0.5528, 0.9904, 0.6036, 0.9619, 0.5766, 0.08427, 0.5975, 0.1464, 0.6913, 0.1464, 0.6503, 0.08427, 0.6147, 0.2222, 0.6274, 0.3087, 0.75, 0.3087, 0.725, 0.2222, 0.6353, 0.4025, 0.6379, 0.5, 0.7706, 0.5, 0.7654, 0.4025, 0.6353, 0.5975, 0.6274, 0.6913, 0.75, 0.6913, 0.7654, 0.5975, 0.6147, 0.7778, 0.5975, 0.8536, 0.6913, 0.8536, 0.725, 0.7778, 0.5766, 0.9157, 0.5528, 0.9619, 0.6036, 0.9619, 0.6503, 0.9157, 0.5528, 0.03806, 0.5766, 0.08427, 0.6503, 0.08427, 0.6036, 0.03806, 0.5975, 0.1464, 0.6147, 0.2222, 0.725, 0.2222, 0.6913, 0.1464, 0.6274, 0.3087, 0.6353, 0.4025, 0.7654, 0.4025, 0.75, 0.3087, 0.6379, 0.5, 0.6353, 0.5975, 0.7654, 0.5975, 0.7706, 0.5, 0.75, 0.6913, 0.725, 0.7778, 0.8266, 0.7778, 0.8629, 0.6913, 0.6913, 0.8536, 0.6503, 0.9157, 0.7183, 0.9157, 0.7778, 0.8536, 0.5528, 0.009607, 0.6036, 0.03806, 0.6503, 0.03806, 0.5766, 0.009607, 0.6036, 0.9619, 0.5528, 0.9904, 0.5766, 0.9904, 0.6503, 0.9619, 0.6503, 0.08427, 0.6913, 0.1464, 0.7778, 0.1464, 0.7183, 0.08427, 0.725, 0.2222, 0.75, 0.3087, 0.8629, 0.3087, 0.8266, 0.2222, 0.7654, 0.4025, 0.7706, 0.5, 0.8928, 0.5, 0.8853, 0.4025, 0.7654, 0.5975, 0.75, 0.6913, 0.8629, 0.6913, 0.8853, 0.5975, 0.725, 0.7778, 0.6913, 0.8536, 0.7778, 0.8536, 0.8266, 0.7778, 0.6503, 0.9157, 0.6036, 0.9619, 0.6503, 0.9619, 0.7183, 0.9157, 0.6036, 0.03806, 0.6503, 0.08427, 0.7183, 0.08427, 0.6503, 0.03806, 0.6913, 0.1464, 0.725, 0.2222, 0.8266, 0.2222, 0.7778, 0.1464, 0.75, 0.3087, 0.7654, 0.4025, 0.8853, 0.4025, 0.8629, 0.3087, 0.7706, 0.5, 0.7654, 0.5975, 0.8853, 0.5975, 0.8928, 0.5, 0.8629, 0.6913, 0.8266, 0.7778, 0.9157, 0.7778, 0.9619, 0.6913, 0.7778, 0.8536, 0.7183, 0.9157, 0.7778, 0.9157, 0.8536, 0.8536, 0.5766, 0.009607, 0.6503, 0.03806, 0.6913, 0.03806, 0.5975, 0.009607, 0.6503, 0.9619, 0.5766, 0.9904, 0.5975, 0.9904, 0.6913, 0.9619, 0.7183, 0.08427, 0.7778, 0.1464, 0.8536, 0.1464, 0.7778, 0.08427, 0.8266, 0.2222, 0.8629, 0.3087, 0.9619, 0.3087, 0.9157, 0.2222, 0.8853, 0.4025, 0.8928, 0.5, 1.0, 0.5, 0.9904, 0.4025, 0.8853, 0.5975, 0.8629, 0.6913, 0.9619, 0.6913, 0.9904, 0.5975, 0.8266, 0.7778, 0.7778, 0.8536, 0.8536, 0.8536, 0.9157, 0.7778, 0.7183, 0.9157, 0.6503, 0.9619, 0.6913, 0.9619, 0.7778, 0.9157, 0.6503, 0.03806, 0.7183, 0.08427, 0.7778, 0.08427, 0.6913, 0.03806, 0.7778, 0.1464, 0.8266, 0.2222, 0.9157, 0.2222, 0.8536, 0.1464, 0.8629, 0.3087, 0.8853, 0.4025, 0.9904, 0.4025, 0.9619, 0.3087, 0.8928, 0.5, 0.8853, 0.5975, 0.9904, 0.5975, 1.0, 0.5, 0.9619, 0.6913, 0.9157, 0.7778, 0.8266, 0.7778, 0.8629, 0.6913, 0.8536, 0.8536, 0.7778, 0.9157, 0.7183, 0.9157, 0.7778, 0.8536, 0.5975, 0.009607, 0.6913, 0.03806, 0.6503, 0.03806, 0.5766, 0.009607, 0.6913, 0.9619, 0.5975, 0.9904, 0.5766, 0.9904, 0.6503, 0.9619, 0.7778, 0.08427, 0.8536, 0.1464, 0.7778, 0.1464, 0.7183, 0.08427, 0.9157, 0.2222, 0.9619, 0.3087, 0.8629, 0.3087, 0.8266, 0.2222, 0.9904, 0.4025, 1.0, 0.5, 0.8928, 0.5, 0.8853, 0.4025, 0.9904, 0.5975, 0.9619, 0.6913, 0.8629, 0.6913, 0.8853, 0.5975, 0.9157, 0.7778, 0.8536, 0.8536, 0.7778, 0.8536, 0.8266, 0.7778, 0.7778, 0.9157, 0.6913, 0.9619, 0.6503, 0.9619, 0.7183, 0.9157, 0.6913, 0.03806, 0.7778, 0.08427, 0.7183, 0.08427, 0.6503, 0.03806, 0.8536, 0.1464, 0.9157, 0.2222, 0.8266, 0.2222, 0.7778, 0.1464, 0.9619, 0.3087, 0.9904, 0.4025, 0.8853, 0.4025, 0.8629, 0.3087, 1.0, 0.5, 0.9904, 0.5975, 0.8853, 0.5975, 0.8928, 0.5, 0.8629, 0.6913, 0.8266, 0.7778, 0.725, 0.7778, 0.75, 0.6913, 0.7778, 0.8536, 0.7183, 0.9157, 0.6503, 0.9157, 0.6913, 0.8536, 0.5766, 0.009607, 0.6503, 0.03806, 0.6036, 0.03806, 0.5528, 0.009607, 0.6503, 0.9619, 0.5766, 0.9904, 0.5528, 0.9904, 0.6036, 0.9619, 0.7183, 0.08427, 0.7778, 0.1464, 0.6913, 0.1464, 0.6503, 0.08427, 0.8266, 0.2222, 0.8629, 0.3087, 0.75, 0.3087, 0.725, 0.2222, 0.8853, 0.4025, 0.8928, 0.5, 0.7706, 0.5, 0.7654, 0.4025, 0.8853, 0.5975, 0.8629, 0.6913, 0.75, 0.6913, 0.7654, 0.5975, 0.8266, 0.7778, 0.7778, 0.8536, 0.6913, 0.8536, 0.725, 0.7778, 0.7183, 0.9157, 0.6503, 0.9619, 0.6036, 0.9619, 0.6503, 0.9157, 0.6503, 0.03806, 0.7183, 0.08427, 0.6503, 0.08427, 0.6036, 0.03806, 0.7778, 0.1464, 0.8266, 0.2222, 0.725, 0.2222, 0.6913, 0.1464, 0.8629, 0.3087, 0.8853, 0.4025, 0.7654, 0.4025, 0.75, 0.3087, 0.8928, 0.5, 0.8853, 0.5975, 0.7654, 0.5975, 0.7706, 0.5, 0.75, 0.6913, 0.725, 0.7778, 0.6147, 0.7778, 0.6274, 0.6913, 0.6913, 0.8536, 0.6503, 0.9157, 0.5766, 0.9157, 0.5975, 0.8536, 0.5528, 0.009607, 0.6036, 0.03806, 0.5528, 0.03806, 0.5269, 0.009607, 0.6036, 0.9619, 0.5528, 0.9904, 0.5269, 0.9904, 0.5528, 0.9619, 0.6503, 0.08427, 0.6913, 0.1464, 0.5975, 0.1464, 0.5766, 0.08427, 0.725, 0.2222, 0.75, 0.3087, 0.6274, 0.3087, 0.6147, 0.2222, 0.7654, 0.4025, 0.7706, 0.5, 0.6379, 0.5, 0.6353, 0.4025, 0.7654, 0.5975, 0.75, 0.6913, 0.6274, 0.6913, 0.6353, 0.5975, 0.725, 0.7778, 0.6913, 0.8536, 0.5975, 0.8536, 0.6147, 0.7778, 0.6503, 0.9157, 0.6036, 0.9619, 0.5528, 0.9619, 0.5766, 0.9157, 0.6036, 0.03806, 0.6503, 0.08427, 0.5766, 0.08427, 0.5528, 0.03806, 0.6913, 0.1464, 0.725, 0.2222, 0.6147, 0.2222, 0.5975, 0.1464, 0.75, 0.3087, 0.7654, 0.4025, 0.6353, 0.4025, 0.6274, 0.3087, 0.7706, 0.5, 0.7654, 0.5975, 0.6353, 0.5975, 0.6379, 0.5, 0.6274, 0.6913, 0.6147, 0.7778, 0.5, 0.7778, 0.5, 0.6913, 0.5975, 0.8536, 0.5766, 0.9157, 0.5, 0.9157, 0.5, 0.8536, 0.5269, 0.009607, 0.5528, 0.03806, 0.5, 0.03806, 0.5, 0.009607, 0.5528, 0.9619, 0.5269, 0.9904, 0.5, 0.9904, 0.5, 0.9619, 0.5766, 0.08427, 0.5975, 0.1464, 0.5, 0.1464, 0.5, 0.08427, 0.6147, 0.2222, 0.6274, 0.3087, 0.5, 0.3087, 0.5, 0.2222, 0.6353, 0.4025, 0.6379, 0.5, 0.5, 0.5, 0.5, 0.4025, 0.6353, 0.5975, 0.6274, 0.6913, 0.5, 0.6913, 0.5, 0.5975, 0.6147, 0.7778, 0.5975, 0.8536, 0.5, 0.8536, 0.5, 0.7778, 0.5766, 0.9157, 0.5528, 0.9619, 0.5, 0.9619, 0.5, 0.9157, 0.5528, 0.03806, 0.5766, 0.08427, 0.5, 0.08427, 0.5, 0.03806, 0.5975, 0.1464, 0.6147, 0.2222, 0.5, 0.2222, 0.5, 0.1464, 0.6274, 0.3087, 0.6353, 0.4025, 0.5, 0.4025, 0.5, 0.3087, 0.6379, 0.5, 0.6353, 0.5975, 0.5, 0.5975, 0.5, 0.5, 0.5, 0.6913, 0.5, 0.7778, 0.3853, 0.7778, 0.3726, 0.6913, 0.5, 0.8536, 0.5, 0.9157, 0.4234, 0.9157, 0.4025, 0.8536, 0.5, 0.009607, 0.5, 0.03806, 0.4472, 0.03806, 0.4731, 0.009607, 0.5, 0.9619, 0.5, 0.9904, 0.4731, 0.9904, 0.4472, 0.9619, 0.5, 0.08427, 0.5, 0.1464, 0.4025, 0.1464, 0.4234, 0.08427, 0.5, 0.2222, 0.5, 0.3087, 0.3726, 0.3087, 0.3853, 0.2222, 0.5, 0.4025, 0.5, 0.5, 0.3621, 0.5, 0.3647, 0.4025, 0.5, 0.5975, 0.5, 0.6913, 0.3726, 0.6913, 0.3647, 0.5975, 0.5, 0.7778, 0.5, 0.8536, 0.4025, 0.8536, 0.3853, 0.7778, 0.5, 0.9157, 0.5, 0.9619, 0.4472, 0.9619, 0.4234, 0.9157, 0.5, 0.03806, 0.5, 0.08427, 0.4234, 0.08427, 0.4472, 0.03806, 0.5, 0.1464, 0.5, 0.2222, 0.3853, 0.2222, 0.4025, 0.1464, 0.5, 0.3087, 0.5, 0.4025, 0.3647, 0.4025, 0.3726, 0.3087, 0.5, 0.5, 0.5, 0.5975, 0.3647, 0.5975, 0.3621, 0.5, 0.3726, 0.6913, 0.3853, 0.7778, 0.275, 0.7778, 0.25, 0.6913, 0.4025, 0.8536, 0.4234, 0.9157, 0.3497, 0.9157, 0.3087, 0.8536, 0.4731, 0.009607, 0.4472, 0.03806, 0.3964, 0.03806, 0.4472, 0.009607, 0.4472, 0.9619, 0.4731, 0.9904, 0.4472, 0.9904, 0.3964, 0.9619, 0.4234, 0.08427, 0.4025, 0.1464, 0.3087, 0.1464, 0.3497, 0.08427, 0.3853, 0.2222, 0.3726, 0.3087, 0.25, 0.3087, 0.275, 0.2222, 0.3647, 0.4025, 0.3621, 0.5, 0.2294, 0.5, 0.2346, 0.4025, 0.3647, 0.5975, 0.3726, 0.6913, 0.25, 0.6913, 0.2346, 0.5975, 0.3853, 0.7778, 0.4025, 0.8536, 0.3087, 0.8536, 0.275, 0.7778, 0.4234, 0.9157, 0.4472, 0.9619, 0.3964, 0.9619, 0.3497, 0.9157, 0.4472, 0.03806, 0.4234, 0.08427, 0.3497, 0.08427, 0.3964, 0.03806, 0.4025, 0.1464, 0.3853, 0.2222, 0.275, 0.2222, 0.3087, 0.1464, 0.3726, 0.3087, 0.3647, 0.4025, 0.2346, 0.4025, 0.25, 0.3087, 0.3621, 0.5, 0.3647, 0.5975, 0.2346, 0.5975, 0.2294, 0.5, 0.25, 0.6913, 0.275, 0.7778, 0.1734, 0.7778, 0.1371, 0.6913, 0.3087, 0.8536, 0.3497, 0.9157, 0.2817, 0.9157, 0.2222, 0.8536, 0.4472, 0.009607, 0.3964, 0.03806, 0.3497, 0.03806, 0.4234, 0.009607, 0.3964, 0.9619, 0.4472, 0.9904, 0.4234, 0.9904, 0.3497, 0.9619, 0.3497, 0.08427, 0.3087, 0.1464, 0.2222, 0.1464, 0.2817, 0.08427, 0.275, 0.2222, 0.25, 0.3087, 0.1371, 0.3087, 0.1734, 0.2222, 0.2346, 0.4025, 0.2294, 0.5, 0.1072, 0.5, 0.1147, 0.4025, 0.2346, 0.5975, 0.25, 0.6913, 0.1371, 0.6913, 0.1147, 0.5975, 0.275, 0.7778, 0.3087, 0.8536, 0.2222, 0.8536, 0.1734, 0.7778, 0.3497, 0.9157, 0.3964, 0.9619, 0.3497, 0.9619, 0.2817, 0.9157, 0.3964, 0.03806, 0.3497, 0.08427, 0.2817, 0.08427, 0.3497, 0.03806, 0.3087, 0.1464, 0.275, 0.2222, 0.1734, 0.2222, 0.2222, 0.1464, 0.25, 0.3087, 0.2346, 0.4025, 0.1147, 0.4025, 0.1371, 0.3087, 0.2294, 0.5, 0.2346, 0.5975, 0.1147, 0.5975, 0.1072, 0.5, 0.1371, 0.6913, 0.1734, 0.7778, 0.08427, 0.7778, 0.03806, 0.6913, 0.2222, 0.8536, 0.2817, 0.9157, 0.2222, 0.9157, 0.1464, 0.8536, 0.4234, 0.009607, 0.3497, 0.03806, 0.3087, 0.03806, 0.4025, 0.009607, 0.3497, 0.9619, 0.4234, 0.9904, 0.4025, 0.9904, 0.3087, 0.9619, 0.2817, 0.08427, 0.2222, 0.1464, 0.1464, 0.1464, 0.2222, 0.08427, 0.1734, 0.2222, 0.1371, 0.3087, 0.03806, 0.3087, 0.08427, 0.2222, 0.1147, 0.4025, 0.1072, 0.5, 0.0, 0.5, 0.009608, 0.4025, 0.1147, 0.5975, 0.1371, 0.6913, 0.03806, 0.6913, 0.009608, 0.5975, 0.1734, 0.7778, 0.2222, 0.8536, 0.1464, 0.8536, 0.08427, 0.7778, 0.2817, 0.9157, 0.3497, 0.9619, 0.3087, 0.9619, 0.2222, 0.9157, 0.3497, 0.03806, 0.2817, 0.08427, 0.2222, 0.08427, 0.3087, 0.03806, 0.2222, 0.1464, 0.1734, 0.2222, 0.08427, 0.2222, 0.1464, 0.1464, 0.1371, 0.3087, 0.1147, 0.4025, 0.009608, 0.4025, 0.03806, 0.3087, 0.1072, 0.5, 0.1147, 0.5975, 0.009608, 0.5975, 0.0, 0.5, 0.9619, 0.6913, 0.9157, 0.7778, 0.8266, 0.7778, 0.8629, 0.6913, 0.8536, 0.8536, 0.7778, 0.9157, 0.7183, 0.9157, 0.7778, 0.8536, 0.5975, 0.009607, 0.6913, 0.03806, 0.6503, 0.03806, 0.5766, 0.009607, 0.6913, 0.9619, 0.5975, 0.9904, 0.5766, 0.9904, 0.6503, 0.9619, 0.7778, 0.08427, 0.8536, 0.1464, 0.7778, 0.1464, 0.7183, 0.08427, 0.9157, 0.2222, 0.9619, 0.3087, 0.8629, 0.3087, 0.8266, 0.2222, 0.9904, 0.4025, 1.0, 0.5, 0.8928, 0.5, 0.8853, 0.4025, 0.9904, 0.5975, 0.9619, 0.6913, 0.8629, 0.6913, 0.8853, 0.5975, 0.9157, 0.7778, 0.8536, 0.8536, 0.7778, 0.8536, 0.8266, 0.7778, 0.7778, 0.9157, 0.6913, 0.9619, 0.6503, 0.9619, 0.7183, 0.9157, 0.6913, 0.03806, 0.7778, 0.08427, 0.7183, 0.08427, 0.6503, 0.03806, 0.8536, 0.1464, 0.9157, 0.2222, 0.8266, 0.2222, 0.7778, 0.1464, 0.9619, 0.3087, 0.9904, 0.4025, 0.8853, 0.4025, 0.8629, 0.3087, 1.0, 0.5, 0.9904, 0.5975, 0.8853, 0.5975, 0.8928, 0.5, 0.8629, 0.6913, 0.8266, 0.7778, 0.725, 0.7778, 0.75, 0.6913, 0.7778, 0.8536, 0.7183, 0.9157, 0.6503, 0.9157, 0.6913, 0.8536, 0.5766, 0.009607, 0.6503, 0.03806, 0.6036, 0.03806, 0.5528, 0.009607, 0.6503, 0.9619, 0.5766, 0.9904, 0.5528, 0.9904, 0.6036, 0.9619, 0.7183, 0.08427, 0.7778, 0.1464, 0.6913, 0.1464, 0.6503, 0.08427, 0.8266, 0.2222, 0.8629, 0.3087, 0.75, 0.3087, 0.725, 0.2222, 0.8853, 0.4025, 0.8928, 0.5, 0.7706, 0.5, 0.7654, 0.4025, 0.8853, 0.5975, 0.8629, 0.6913, 0.75, 0.6913, 0.7654, 0.5975, 0.8266, 0.7778, 0.7778, 0.8536, 0.6913, 0.8536, 0.725, 0.7778, 0.7183, 0.9157, 0.6503, 0.9619, 0.6036, 0.9619, 0.6503, 0.9157, 0.6503, 0.03806, 0.7183, 0.08427, 0.6503, 0.08427, 0.6036, 0.03806, 0.7778, 0.1464, 0.8266, 0.2222, 0.725, 0.2222, 0.6913, 0.1464, 0.8629, 0.3087, 0.8853, 0.4025, 0.7654, 0.4025, 0.75, 0.3087, 0.8928, 0.5, 0.8853, 0.5975, 0.7654, 0.5975, 0.7706, 0.5, 0.75, 0.6913, 0.725, 0.7778, 0.6147, 0.7778, 0.6274, 0.6913, 0.6913, 0.8536, 0.6503, 0.9157, 0.5766, 0.9157, 0.5975, 0.8536, 0.5528, 0.009607, 0.6036, 0.03806, 0.5528, 0.03806, 0.5269, 0.009607, 0.6036, 0.9619, 0.5528, 0.9904, 0.5269, 0.9904, 0.5528, 0.9619, 0.6503, 0.08427, 0.6913, 0.1464, 0.5975, 0.1464, 0.5766, 0.08427, 0.725, 0.2222, 0.75, 0.3087, 0.6274, 0.3087, 0.6147, 0.2222, 0.7654, 0.4025, 0.7706, 0.5, 0.6379, 0.5, 0.6353, 0.4025, 0.7654, 0.5975, 0.75, 0.6913, 0.6274, 0.6913, 0.6353, 0.5975, 0.725, 0.7778, 0.6913, 0.8536, 0.5975, 0.8536, 0.6147, 0.7778, 0.6503, 0.9157, 0.6036, 0.9619, 0.5528, 0.9619, 0.5766, 0.9157, 0.6036, 0.03806, 0.6503, 0.08427, 0.5766, 0.08427, 0.5528, 0.03806, 0.6913, 0.1464, 0.725, 0.2222, 0.6147, 0.2222, 0.5975, 0.1464, 0.75, 0.3087, 0.7654, 0.4025, 0.6353, 0.4025, 0.6274, 0.3087, 0.7706, 0.5, 0.7654, 0.5975, 0.6353, 0.5975, 0.6379, 0.5, 0.6274, 0.6913, 0.6147, 0.7778, 0.5, 0.7778, 0.5, 0.6913, 0.5975, 0.8536, 0.5766, 0.9157, 0.5, 0.9157, 0.5, 0.8536, 0.5269, 0.009607, 0.5528, 0.03806, 0.5, 0.03806, 0.5, 0.009607, 0.5528, 0.9619, 0.5269, 0.9904, 0.5, 0.9904, 0.5, 0.9619, 0.5766, 0.08427, 0.5975, 0.1464, 0.5, 0.1464, 0.5, 0.08427, 0.6147, 0.2222, 0.6274, 0.3087, 0.5, 0.3087, 0.5, 0.2222, 0.6353, 0.4025, 0.6379, 0.5, 0.5, 0.5, 0.5, 0.4025, 0.6353, 0.5975, 0.6274, 0.6913, 0.5, 0.6913, 0.5, 0.5975, 0.6147, 0.7778, 0.5975, 0.8536, 0.5, 0.8536, 0.5, 0.7778, 0.5766, 0.9157, 0.5528, 0.9619, 0.5, 0.9619, 0.5, 0.9157, 0.5528, 0.03806, 0.5766, 0.08427, 0.5, 0.08427, 0.5, 0.03806, 0.5975, 0.1464, 0.6147, 0.2222, 0.5, 0.2222, 0.5, 0.1464, 0.6274, 0.3087, 0.6353, 0.4025, 0.5, 0.4025, 0.5, 0.3087, 0.6379, 0.5, 0.6353, 0.5975, 0.5, 0.5975, 0.5, 0.5, 0.5, 0.6913, 0.5, 0.7778, 0.3853, 0.7778, 0.3726, 0.6913, 0.5, 0.8536, 0.5, 0.9157, 0.4234, 0.9157, 0.4025, 0.8536, 0.5, 0.009607, 0.5, 0.03806, 0.4472, 0.03806, 0.4731, 0.009607, 0.5, 0.9619, 0.5, 0.9904, 0.4731, 0.9904, 0.4472, 0.9619, 0.5, 0.08427, 0.5, 0.1464, 0.4025, 0.1464, 0.4234, 0.08427, 0.5, 0.2222, 0.5, 0.3087, 0.3726, 0.3087, 0.3853, 0.2222, 0.5, 0.4025, 0.5, 0.5, 0.3621, 0.5, 0.3647, 0.4025, 0.5, 0.5975, 0.5, 0.6913, 0.3726, 0.6913, 0.3647, 0.5975, 0.5, 0.7778, 0.5, 0.8536, 0.4025, 0.8536, 0.3853, 0.7778, 0.5, 0.9157, 0.5, 0.9619, 0.4472, 0.9619, 0.4234, 0.9157, 0.5, 0.03806, 0.5, 0.08427, 0.4234, 0.08427, 0.4472, 0.03806, 0.5, 0.1464, 0.5, 0.2222, 0.3853, 0.2222, 0.4025, 0.1464, 0.5, 0.3087, 0.5, 0.4025, 0.3647, 0.4025, 0.3726, 0.3087, 0.5, 0.5, 0.5, 0.5975, 0.3647, 0.5975, 0.3621, 0.5, 0.3726, 0.6913, 0.3853, 0.7778, 0.275, 0.7778, 0.25, 0.6913, 0.4025, 0.8536, 0.4234, 0.9157, 0.3497, 0.9157, 0.3087, 0.8536, 0.4731, 0.009607, 0.4472, 0.03806, 0.3964, 0.03806, 0.4472, 0.009607, 0.4472, 0.9619, 0.4731, 0.9904, 0.4472, 0.9904, 0.3964, 0.9619, 0.4234, 0.08427, 0.4025, 0.1464, 0.3087, 0.1464, 0.3497, 0.08427, 0.3853, 0.2222, 0.3726, 0.3087, 0.25, 0.3087, 0.275, 0.2222, 0.3647, 0.4025, 0.3621, 0.5, 0.2294, 0.5, 0.2346, 0.4025, 0.3647, 0.5975, 0.3726, 0.6913, 0.25, 0.6913, 0.2346, 0.5975, 0.3853, 0.7778, 0.4025, 0.8536, 0.3087, 0.8536, 0.275, 0.7778, 0.4234, 0.9157, 0.4472, 0.9619, 0.3964, 0.9619, 0.3497, 0.9157, 0.4472, 0.03806, 0.4234, 0.08427, 0.3497, 0.08427, 0.3964, 0.03806, 0.4025, 0.1464, 0.3853, 0.2222, 0.275, 0.2222, 0.3087, 0.1464, 0.3726, 0.3087, 0.3647, 0.4025, 0.2346, 0.4025, 0.25, 0.3087, 0.3621, 0.5, 0.3647, 0.5975, 0.2346, 0.5975, 0.2294, 0.5, 0.25, 0.6913, 0.275, 0.7778, 0.1734, 0.7778, 0.1371, 0.6913, 0.3087, 0.8536, 0.3497, 0.9157, 0.2817, 0.9157, 0.2222, 0.8536, 0.4472, 0.009607, 0.3964, 0.03806, 0.3497, 0.03806, 0.4234, 0.009607, 0.3964, 0.9619, 0.4472, 0.9904, 0.4234, 0.9904, 0.3497, 0.9619, 0.3497, 0.08427, 0.3087, 0.1464, 0.2222, 0.1464, 0.2817, 0.08427, 0.275, 0.2222, 0.25, 0.3087, 0.1371, 0.3087, 0.1734, 0.2222, 0.2346, 0.4025, 0.2294, 0.5, 0.1072, 0.5, 0.1147, 0.4025, 0.2346, 0.5975, 0.25, 0.6913, 0.1371, 0.6913, 0.1147, 0.5975, 0.275, 0.7778, 0.3087, 0.8536, 0.2222, 0.8536, 0.1734, 0.7778, 0.3497, 0.9157, 0.3964, 0.9619, 0.3497, 0.9619, 0.2817, 0.9157, 0.3964, 0.03806, 0.3497, 0.08427, 0.2817, 0.08427, 0.3497, 0.03806, 0.3087, 0.1464, 0.275, 0.2222, 0.1734, 0.2222, 0.2222, 0.1464, 0.25, 0.3087, 0.2346, 0.4025, 0.1147, 0.4025, 0.1371, 0.3087, 0.2294, 0.5, 0.2346, 0.5975, 0.1147, 0.5975, 0.1072, 0.5, 0.1371, 0.6913, 0.1734, 0.7778, 0.08427, 0.7778, 0.03806, 0.6913, 0.2222, 0.8536, 0.2817, 0.9157, 0.2222, 0.9157, 0.1464, 0.8536, 0.4234, 0.009607, 0.3497, 0.03806, 0.3087, 0.03806, 0.4025, 0.009607, 0.3497, 0.9619, 0.4234, 0.9904, 0.4025, 0.9904, 0.3087, 0.9619, 0.2817, 0.08427, 0.2222, 0.1464, 0.1464, 0.1464, 0.2222, 0.08427, 0.1734, 0.2222, 0.1371, 0.3087, 0.03806, 0.3087, 0.08427, 0.2222, 0.1147, 0.4025, 0.1072, 0.5, 9.328e-08, 0.5, 0.009608, 0.4025, 0.1147, 0.5975, 0.1371, 0.6913, 0.03806, 0.6913, 0.009608, 0.5975, 0.1734, 0.7778, 0.2222, 0.8536, 0.1464, 0.8536, 0.08427, 0.7778, 0.2817, 0.9157, 0.3497, 0.9619, 0.3087, 0.9619, 0.2222, 0.9157, 0.3497, 0.03806, 0.2817, 0.08427, 0.2222, 0.08427, 0.3087, 0.03806, 0.2222, 0.1464, 0.1734, 0.2222, 0.08427, 0.2222, 0.1464, 0.1464, 0.1371, 0.3087, 0.1147, 0.4025, 0.009608, 0.4025, 0.03806, 0.3087, 0.1072, 0.5, 0.1147, 0.5975, 0.009608, 0.5975, 9.328e-08, 0.5, 0.03806, 0.6913, 0.08427, 0.7778, 0.1734, 0.7778, 0.1371, 0.6913, 0.1464, 0.8536, 0.2222, 0.9157, 0.2817, 0.9157, 0.2222, 0.8536, 0.4025, 0.009607, 0.3087, 0.03806, 0.3497, 0.03806, 0.4234, 0.009607, 0.3087, 0.9619, 0.4025, 0.9904, 0.4234, 0.9904, 0.3497, 0.9619, 0.2222, 0.08427, 0.1464, 0.1464, 0.2222, 0.1464, 0.2817, 0.08427, 0.08427, 0.2222, 0.03806, 0.3087, 0.1371, 0.3087, 0.1734, 0.2222, 0.009608, 0.4025, 4.664e-07, 0.5, 0.1072, 0.5, 0.1147, 0.4025, 0.009608, 0.5975, 0.03806, 0.6913, 0.1371, 0.6913, 0.1147, 0.5975, 0.08427, 0.7778, 0.1464, 0.8536, 0.2222, 0.8536, 0.1734, 0.7778, 0.2222, 0.9157, 0.3087, 0.9619, 0.3497, 0.9619, 0.2817, 0.9157, 0.3087, 0.03806, 0.2222, 0.08427, 0.2817, 0.08427, 0.3497, 0.03806, 0.1464, 0.1464, 0.08427, 0.2222, 0.1734, 0.2222, 0.2222, 0.1464, 0.03806, 0.3087, 0.009608, 0.4025, 0.1147, 0.4025, 0.1371, 0.3087, 4.664e-07, 0.5, 0.009608, 0.5975, 0.1147, 0.5975, 0.1072, 0.5, 0.1371, 0.6913, 0.1734, 0.7778, 0.275, 0.7778, 0.25, 0.6913, 0.2222, 0.8536, 0.2817, 0.9157, 0.3497, 0.9157, 0.3087, 0.8536, 0.4234, 0.009607, 0.3497, 0.03806, 0.3964, 0.03806, 0.4472, 0.009607, 0.3497, 0.9619, 0.4234, 0.9904, 0.4472, 0.9904, 0.3964, 0.9619, 0.2817, 0.08427, 0.2222, 0.1464, 0.3087, 0.1464, 0.3497, 0.08427, 0.1734, 0.2222, 0.1371, 0.3087, 0.25, 0.3087, 0.275, 0.2222, 0.1147, 0.4025, 0.1072, 0.5, 0.2294, 0.5, 0.2346, 0.4025, 0.1147, 0.5975, 0.1371, 0.6913, 0.25, 0.6913, 0.2346, 0.5975, 0.1734, 0.7778, 0.2222, 0.8536, 0.3087, 0.8536, 0.275, 0.7778, 0.2817, 0.9157, 0.3497, 0.9619, 0.3964, 0.9619, 0.3497, 0.9157, 0.3497, 0.03806, 0.2817, 0.08427, 0.3497, 0.08427, 0.3964, 0.03806, 0.2222, 0.1464, 0.1734, 0.2222, 0.275, 0.2222, 0.3087, 0.1464, 0.1371, 0.3087, 0.1147, 0.4025, 0.2346, 0.4025, 0.25, 0.3087, 0.1072, 0.5, 0.1147, 0.5975, 0.2346, 0.5975, 0.2294, 0.5, 0.25, 0.6913, 0.275, 0.7778, 0.3853, 0.7778, 0.3726, 0.6913, 0.3087, 0.8536, 0.3497, 0.9157, 0.4234, 0.9157, 0.4025, 0.8536, 0.4472, 0.009607, 0.3964, 0.03806, 0.4472, 0.03806, 0.4731, 0.009607, 0.3964, 0.9619, 0.4472, 0.9904, 0.4731, 0.9904, 0.4472, 0.9619, 0.3497, 0.08427, 0.3087, 0.1464, 0.4025, 0.1464, 0.4234, 0.08427, 0.275, 0.2222, 0.25, 0.3087, 0.3726, 0.3087, 0.3853, 0.2222, 0.2346, 0.4025, 0.2294, 0.5, 0.3621, 0.5, 0.3647, 0.4025, 0.2346, 0.5975, 0.25, 0.6913, 0.3726, 0.6913, 0.3647, 0.5975, 0.275, 0.7778, 0.3087, 0.8536, 0.4025, 0.8536, 0.3853, 0.7778, 0.3497, 0.9157, 0.3964, 0.9619, 0.4472, 0.9619, 0.4234, 0.9157, 0.3964, 0.03806, 0.3497, 0.08427, 0.4234, 0.08427, 0.4472, 0.03806, 0.3087, 0.1464, 0.275, 0.2222, 0.3853, 0.2222, 0.4025, 0.1464, 0.25, 0.3087, 0.2346, 0.4025, 0.3647, 0.4025, 0.3726, 0.3087, 0.2294, 0.5, 0.2346, 0.5975, 0.3647, 0.5975, 0.3621, 0.5, 0.3726, 0.6913, 0.3853, 0.7778, 0.5, 0.7778, 0.5, 0.6913, 0.4025, 0.8536, 0.4234, 0.9157, 0.5, 0.9157, 0.5, 0.8536, 0.4731, 0.009607, 0.4472, 0.03806, 0.5, 0.03806, 0.5, 0.009607, 0.4472, 0.9619, 0.4731, 0.9904, 0.5, 0.9904, 0.5, 0.9619, 0.4234, 0.08427, 0.4025, 0.1464, 0.5, 0.1464, 0.5, 0.08427, 0.3853, 0.2222, 0.3726, 0.3087, 0.5, 0.3087, 0.5, 0.2222, 0.3647, 0.4025, 0.3621, 0.5, 0.5, 0.5, 0.5, 0.4025, 0.3647, 0.5975, 0.3726, 0.6913, 0.5, 0.6913, 0.5, 0.5975, 0.3853, 0.7778, 0.4025, 0.8536, 0.5, 0.8536, 0.5, 0.7778, 0.4234, 0.9157, 0.4472, 0.9619, 0.5, 0.9619, 0.5, 0.9157, 0.4472, 0.03806, 0.4234, 0.08427, 0.5, 0.08427, 0.5, 0.03806, 0.4025, 0.1464, 0.3853, 0.2222, 0.5, 0.2222, 0.5, 0.1464, 0.3726, 0.3087, 0.3647, 0.4025, 0.5, 0.4025, 0.5, 0.3087, 0.3621, 0.5, 0.3647, 0.5975, 0.5, 0.5975, 0.5, 0.5, 0.5, 0.6913, 0.5, 0.7778, 0.6147, 0.7778, 0.6274, 0.6913, 0.5, 0.8536, 0.5, 0.9157, 0.5766, 0.9157, 0.5975, 0.8536, 0.5, 0.009607, 0.5, 0.03806, 0.5528, 0.03806, 0.5269, 0.009607, 0.5, 0.9619, 0.5, 0.9904, 0.5269, 0.9904, 0.5528, 0.9619, 0.5, 0.08427, 0.5, 0.1464, 0.5975, 0.1464, 0.5766, 0.08427, 0.5, 0.2222, 0.5, 0.3087, 0.6274, 0.3087, 0.6147, 0.2222, 0.5, 0.4025, 0.5, 0.5, 0.6379, 0.5, 0.6353, 0.4025, 0.5, 0.5975, 0.5, 0.6913, 0.6274, 0.6913, 0.6353, 0.5975, 0.5, 0.7778, 0.5, 0.8536, 0.5975, 0.8536, 0.6147, 0.7778, 0.5, 0.9157, 0.5, 0.9619, 0.5528, 0.9619, 0.5766, 0.9157, 0.5, 0.03806, 0.5, 0.08427, 0.5766, 0.08427, 0.5528, 0.03806, 0.5, 0.1464, 0.5, 0.2222, 0.6147, 0.2222, 0.5975, 0.1464, 0.5, 0.3087, 0.5, 0.4025, 0.6353, 0.4025, 0.6274, 0.3087, 0.5, 0.5, 0.5, 0.5975, 0.6353, 0.5975, 0.6379, 0.5, 0.6274, 0.6913, 0.6147, 0.7778, 0.725, 0.7778, 0.75, 0.6913, 0.5975, 0.8536, 0.5766, 0.9157, 0.6503, 0.9157, 0.6913, 0.8536, 0.5269, 0.009607, 0.5528, 0.03806, 0.6036, 0.03806, 0.5528, 0.009607, 0.5528, 0.9619, 0.5269, 0.9904, 0.5528, 0.9904, 0.6036, 0.9619, 0.5766, 0.08427, 0.5975, 0.1464, 0.6913, 0.1464, 0.6503, 0.08427, 0.6147, 0.2222, 0.6274, 0.3087, 0.75, 0.3087, 0.725, 0.2222, 0.6353, 0.4025, 0.6379, 0.5, 0.7706, 0.5, 0.7654, 0.4025, 0.6353, 0.5975, 0.6274, 0.6913, 0.75, 0.6913, 0.7654, 0.5975, 0.6147, 0.7778, 0.5975, 0.8536, 0.6913, 0.8536, 0.725, 0.7778, 0.5766, 0.9157, 0.5528, 0.9619, 0.6036, 0.9619, 0.6503, 0.9157, 0.5528, 0.03806, 0.5766, 0.08427, 0.6503, 0.08427, 0.6036, 0.03806, 0.5975, 0.1464, 0.6147, 0.2222, 0.725, 0.2222, 0.6913, 0.1464, 0.6274, 0.3087, 0.6353, 0.4025, 0.7654, 0.4025, 0.75, 0.3087, 0.6379, 0.5, 0.6353, 0.5975, 0.7654, 0.5975, 0.7706, 0.5, 0.75, 0.6913, 0.725, 0.7778, 0.8266, 0.7778, 0.8629, 0.6913, 0.6913, 0.8536, 0.6503, 0.9157, 0.7183, 0.9157, 0.7778, 0.8536, 0.5528, 0.009607, 0.6036, 0.03806, 0.6503, 0.03806, 0.5766, 0.009607, 0.6036, 0.9619, 0.5528, 0.9904, 0.5766, 0.9904, 0.6503, 0.9619, 0.6503, 0.08427, 0.6913, 0.1464, 0.7778, 0.1464, 0.7183, 0.08427, 0.725, 0.2222, 0.75, 0.3087, 0.8629, 0.3087, 0.8266, 0.2222, 0.7654, 0.4025, 0.7706, 0.5, 0.8928, 0.5, 0.8853, 0.4025, 0.7654, 0.5975, 0.75, 0.6913, 0.8629, 0.6913, 0.8853, 0.5975, 0.725, 0.7778, 0.6913, 0.8536, 0.7778, 0.8536, 0.8266, 0.7778, 0.6503, 0.9157, 0.6036, 0.9619, 0.6503, 0.9619, 0.7183, 0.9157, 0.6036, 0.03806, 0.6503, 0.08427, 0.7183, 0.08427, 0.6503, 0.03806, 0.6913, 0.1464, 0.725, 0.2222, 0.8266, 0.2222, 0.7778, 0.1464, 0.75, 0.3087, 0.7654, 0.4025, 0.8853, 0.4025, 0.8629, 0.3087, 0.7706, 0.5, 0.7654, 0.5975, 0.8853, 0.5975, 0.8928, 0.5, 0.5, 0.0, 0.4025, 0.009607, 0.4234, 0.009607, 0.4025, 0.9904, 0.5, 1.0, 0.4234, 0.9904, 0.5, 0.0, 0.4234, 0.009607, 0.4472, 0.009607, 0.4234, 0.9904, 0.5, 1.0, 0.4472, 0.9904, 0.5, 0.0, 0.4472, 0.009607, 0.4731, 0.009607, 0.4472, 0.9904, 0.5, 1.0, 0.4731, 0.9904, 0.5, 0.0, 0.4731, 0.009607, 0.5, 0.009607, 0.4731, 0.9904, 0.5, 1.0, 0.5, 0.9904, 0.5, 0.0, 0.5, 0.009607, 0.5269, 0.009607, 0.5, 0.9904, 0.5, 1.0, 0.5269, 0.9904, 0.5, 0.0, 0.5269, 0.009607, 0.5528, 0.009607, 0.5269, 0.9904, 0.5, 1.0, 0.5528, 0.9904, 0.5, 0.0, 0.5528, 0.009607, 0.5766, 0.009607, 0.5528, 0.9904, 0.5, 1.0, 0.5766, 0.9904, 0.5, 0.0, 0.5766, 0.009607, 0.5975, 0.009607, 0.5766, 0.9904, 0.5, 1.0, 0.5975, 0.9904, 0.5, 0.0, 0.5975, 0.009607, 0.5766, 0.009607, 0.5975, 0.9904, 0.5, 1.0, 0.5766, 0.9904, 0.5, 0.0, 0.5766, 0.009607, 0.5528, 0.009607, 0.5766, 0.9904, 0.5, 1.0, 0.5528, 0.9904, 0.5, 0.0, 0.5528, 0.009607, 0.5269, 0.009607, 0.5528, 0.9904, 0.5, 1.0, 0.5269, 0.9904, 0.5, 0.0, 0.5269, 0.009607, 0.5, 0.009607, 0.5269, 0.9904, 0.5, 1.0, 0.5, 0.9904, 0.5, 0.0, 0.5, 0.009607, 0.4731, 0.009607, 0.5, 0.9904, 0.5, 1.0, 0.4731, 0.9904, 0.5, 0.0, 0.4731, 0.009607, 0.4472, 0.009607, 0.4731, 0.9904, 0.5, 1.0, 0.4472, 0.9904, 0.5, 0.0, 0.4472, 0.009607, 0.4234, 0.009607, 0.4472, 0.9904, 0.5, 1.0, 0.4234, 0.9904, 0.5, 0.0, 0.4234, 0.009607, 0.4025, 0.009607, 0.4234, 0.9904, 0.5, 1.0, 0.4025, 0.9904, 0.5, 0.0, 0.5975, 0.009607, 0.5766, 0.009607, 0.5975, 0.9904, 0.5, 1.0, 0.5766, 0.9904, 0.5, 0.0, 0.5766, 0.009607, 0.5528, 0.009607, 0.5766, 0.9904, 0.5, 1.0, 0.5528, 0.9904, 0.5, 0.0, 0.5528, 0.009607, 0.5269, 0.009607, 0.5528, 0.9904, 0.5, 1.0, 0.5269, 0.9904, 0.5, 0.0, 0.5269, 0.009607, 0.5, 0.009607, 0.5269, 0.9904, 0.5, 1.0, 0.5, 0.9904, 0.5, 0.0, 0.5, 0.009607, 0.4731, 0.009607, 0.5, 0.9904, 0.5, 1.0, 0.4731, 0.9904, 0.5, 0.0, 0.4731, 0.009607, 0.4472, 0.009607, 0.4731, 0.9904, 0.5, 1.0, 0.4472, 0.9904, 0.5, 0.0, 0.4472, 0.009607, 0.4234, 0.009607, 0.4472, 0.9904, 0.5, 1.0, 0.4234, 0.9904, 0.5, 0.0, 0.4234, 0.009607, 0.4025, 0.009607, 0.4234, 0.9904, 0.5, 1.0, 0.4025, 0.9904, 0.5, 0.0, 0.4025, 0.009607, 0.4234, 0.009607, 0.4025, 0.9904, 0.5, 1.0, 0.4234, 0.9904, 0.5, 0.0, 0.4234, 0.009607, 0.4472, 0.009607, 0.4234, 0.9904, 0.5, 1.0, 0.4472, 0.9904, 0.5, 0.0, 0.4472, 0.009607, 0.4731, 0.009607, 0.4472, 0.9904, 0.5, 1.0, 0.4731, 0.9904, 0.5, 0.0, 0.4731, 0.009607, 0.5, 0.009607, 0.4731, 0.9904, 0.5, 1.0, 0.5, 0.9904, 0.5, 0.0, 0.5, 0.009607, 0.5269, 0.009607, 0.5, 0.9904, 0.5, 1.0, 0.5269, 0.9904, 0.5, 0.0, 0.5269, 0.009607, 0.5528, 0.009607, 0.5269, 0.9904, 0.5, 1.0, 0.5528, 0.9904, 0.5, 0.0, 0.5528, 0.009607, 0.5766, 0.009607, 0.5528, 0.9904, 0.5, 1.0, 0.5766, 0.9904, 0.8629, 0.6913, 0.8266, 0.7778, 0.9157, 0.7778, 0.9619, 0.6913, 0.7778, 0.8536, 0.7183, 0.9157, 0.7778, 0.9157, 0.8536, 0.8536, 0.5766, 0.009607, 0.6503, 0.03806, 0.6913, 0.03806, 0.5975, 0.009607, 0.6503, 0.9619, 0.5766, 0.9904, 0.5975, 0.9904, 0.6913, 0.9619, 0.7183, 0.08427, 0.7778, 0.1464, 0.8536, 0.1464, 0.7778, 0.08427, 0.8266, 0.2222, 0.8629, 0.3087, 0.9619, 0.3087, 0.9157, 0.2222, 0.8853, 0.4025, 0.8928, 0.5, 1.0, 0.5, 0.9904, 0.4025, 0.8853, 0.5975, 0.8629, 0.6913, 0.9619, 0.6913, 0.9904, 0.5975, 0.8266, 0.7778, 0.7778, 0.8536, 0.8536, 0.8536, 0.9157, 0.7778, 0.5, 0.0, 0.5766, 0.009607, 0.5975, 0.009607, 0.7183, 0.9157, 0.6503, 0.9619, 0.6913, 0.9619, 0.7778, 0.9157, 0.6503, 0.03806, 0.7183, 0.08427, 0.7778, 0.08427, 0.6913, 0.03806, 0.5766, 0.9904, 0.5, 1.0, 0.5975, 0.9904, 0.7778, 0.1464, 0.8266, 0.2222, 0.9157, 0.2222, 0.8536, 0.1464, 0.8629, 0.3087, 0.8853, 0.4025, 0.9904, 0.4025, 0.9619, 0.3087, 0.8928, 0.5, 0.8853, 0.5975, 0.9904, 0.5975, 1.0, 0.5])
me_sphere.materials.append(mat_material)
me_sphere.use_remesh_preserve_volume = False
me_sphere.use_remesh_preserve_attributes = False
me_sphere.use_mirror_vertex_groups = False
me_sphere.update()

# ---- objects
ob_point = bpy.data.objects.new('Point', light_point_001)
ob_modelnode = bpy.data.objects.new('ModelNode', me_sphere)

# ---- transforms, parenting, visibility, modifiers, constraints
ob_point.location = (1.043, 1.254, -0.04643)
ob_point.lineart.crease_threshold = 0.0
ob_modelnode.location = (0.0, 0.0, 0.0)
ob_modelnode.lineart.crease_threshold = 0.0

# ---- collection membership
col_collection_1.objects.link(ob_point)
col_collection_1.objects.link(ob_modelnode)

# ---- scene / render settings (as saved in the file)
scene.frame_start = 1; scene.frame_end = 250; scene.frame_set(1)
scene.render.engine = 'BLENDER_EEVEE_NEXT'
scene.render.resolution_percentage = 50
scene.render.dither_intensity = 0.0
scene.cycles.use_denoising = False
scene.cycles.samples = 10
scene.cycles.sampling_pattern = 'TABULATED_SOBOL'
scene.cycles.light_sampling_threshold = 0.0
scene.cycles.use_adaptive_sampling = False
scene.cycles.use_light_tree = False
scene.cycles.blur_glossy = 0.0
scene.cycles.pixel_filter_type = 'GAUSSIAN'
scene.cycles.sample_clamp_indirect = 0.0
scene.view_settings.view_transform = 'Standard'
bpy.context.view_layer.update()

# ---- added for rendering (the .blend has no active camera): camera
cam_auto = bpy.data.cameras.new('AutoCamera')
cam_auto.lens = 50.0
cam_auto.sensor_width = 36.0
cam_auto.clip_end = 1000.0
ob_auto_camera = bpy.data.objects.new('AutoCamera', cam_auto)
scene.collection.objects.link(ob_auto_camera)
ob_auto_camera.location = (3.20507, -3.84609, 2.56406)
ob_auto_camera.rotation_euler = (1.09748, -7.21219e-08, 0.694738)
scene.camera = ob_auto_camera
bpy.context.view_layer.update()
